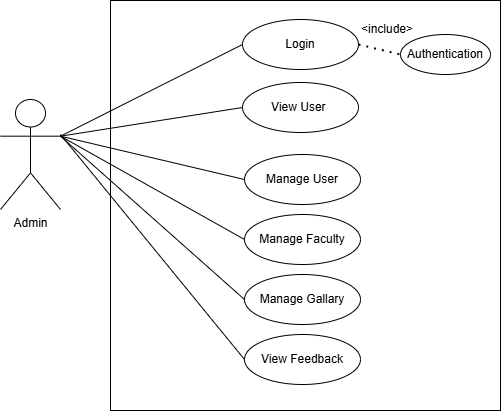

The diagram above was exported from draw.io. Its source (the exported page's mxGraphModel, read from the mxfile embedded in the PNG):
<mxGraphModel dx="1042" dy="3008" grid="0" gridSize="10" guides="1" tooltips="1" connect="1" arrows="1" fold="1" page="0" pageScale="1" pageWidth="827" pageHeight="1169" background="#FFFFFF" math="0" shadow="0">
  <root>
    <mxCell id="0" />
    <mxCell id="1" parent="0" />
    <mxCell id="2" value="" style="rounded=0;whiteSpace=wrap;html=1;fillColor=none;" vertex="1" parent="1">
      <mxGeometry x="290" y="636" width="390" height="410" as="geometry" />
    </mxCell>
    <mxCell id="3" value="Admin" style="shape=umlActor;verticalLabelPosition=bottom;verticalAlign=top;html=1;outlineConnect=0;fillColor=none;" vertex="1" parent="1">
      <mxGeometry x="180" y="735" width="60" height="110" as="geometry" />
    </mxCell>
    <mxCell id="4" value="Login" style="ellipse;whiteSpace=wrap;html=1;fillColor=none;" vertex="1" parent="1">
      <mxGeometry x="422" y="655" width="116" height="50" as="geometry" />
    </mxCell>
    <mxCell id="5" value="View User&amp;nbsp;" style="ellipse;whiteSpace=wrap;html=1;fillColor=none;" vertex="1" parent="1">
      <mxGeometry x="422" y="718" width="116" height="50" as="geometry" />
    </mxCell>
    <mxCell id="6" value="Manage User" style="ellipse;whiteSpace=wrap;html=1;fillColor=none;" vertex="1" parent="1">
      <mxGeometry x="424" y="790" width="116" height="50" as="geometry" />
    </mxCell>
    <mxCell id="7" value="Manage Faculty" style="ellipse;whiteSpace=wrap;html=1;fillColor=none;" vertex="1" parent="1">
      <mxGeometry x="424" y="850" width="116" height="50" as="geometry" />
    </mxCell>
    <mxCell id="8" value="Authentication" style="ellipse;whiteSpace=wrap;html=1;fillColor=none;" vertex="1" parent="1">
      <mxGeometry x="580" y="670" width="90" height="40" as="geometry" />
    </mxCell>
    <mxCell id="9" value="" style="endArrow=none;dashed=1;html=1;dashPattern=1 3;strokeWidth=2;rounded=0;exitX=1;exitY=0.5;exitDx=0;exitDy=0;entryX=0;entryY=0.5;entryDx=0;entryDy=0;" edge="1" source="4" target="8" parent="1">
      <mxGeometry width="50" height="50" relative="1" as="geometry">
        <mxPoint x="340" y="880" as="sourcePoint" />
        <mxPoint x="390" y="830" as="targetPoint" />
      </mxGeometry>
    </mxCell>
    <mxCell id="10" value="&amp;lt;include&amp;gt;" style="text;html=1;align=center;verticalAlign=middle;whiteSpace=wrap;rounded=0;" vertex="1" parent="1">
      <mxGeometry x="541.5" y="655" width="50" height="20" as="geometry" />
    </mxCell>
    <mxCell id="11" value="" style="endArrow=none;html=1;rounded=0;exitX=1;exitY=0.3333333333333333;exitDx=0;exitDy=0;exitPerimeter=0;entryX=0;entryY=0.5;entryDx=0;entryDy=0;" edge="1" source="3" target="5" parent="1">
      <mxGeometry width="50" height="50" relative="1" as="geometry">
        <mxPoint x="340" y="870" as="sourcePoint" />
        <mxPoint x="390" y="820" as="targetPoint" />
      </mxGeometry>
    </mxCell>
    <mxCell id="12" value="" style="endArrow=none;html=1;rounded=0;exitX=1;exitY=0.3333333333333333;exitDx=0;exitDy=0;exitPerimeter=0;entryX=0;entryY=0.5;entryDx=0;entryDy=0;" edge="1" source="3" target="4" parent="1">
      <mxGeometry width="50" height="50" relative="1" as="geometry">
        <mxPoint x="340" y="870" as="sourcePoint" />
        <mxPoint x="390" y="820" as="targetPoint" />
      </mxGeometry>
    </mxCell>
    <mxCell id="13" value="" style="endArrow=none;html=1;rounded=0;exitX=1;exitY=0.3333333333333333;exitDx=0;exitDy=0;exitPerimeter=0;entryX=0;entryY=0.5;entryDx=0;entryDy=0;" edge="1" source="3" target="6" parent="1">
      <mxGeometry width="50" height="50" relative="1" as="geometry">
        <mxPoint x="260" y="792" as="sourcePoint" />
        <mxPoint x="444" y="730" as="targetPoint" />
      </mxGeometry>
    </mxCell>
    <mxCell id="14" value="" style="endArrow=none;html=1;rounded=0;exitX=1;exitY=0.3333333333333333;exitDx=0;exitDy=0;exitPerimeter=0;entryX=0;entryY=0.5;entryDx=0;entryDy=0;" edge="1" source="3" target="7" parent="1">
      <mxGeometry width="50" height="50" relative="1" as="geometry">
        <mxPoint x="270" y="802" as="sourcePoint" />
        <mxPoint x="454" y="740" as="targetPoint" />
      </mxGeometry>
    </mxCell>
    <mxCell id="15" value="Manage Gallary" style="ellipse;whiteSpace=wrap;html=1;fillColor=none;" vertex="1" parent="1">
      <mxGeometry x="424" y="910" width="116" height="50" as="geometry" />
    </mxCell>
    <mxCell id="16" value="" style="endArrow=none;html=1;rounded=0;exitX=1;exitY=0.3333333333333333;exitDx=0;exitDy=0;exitPerimeter=0;entryX=0;entryY=0.5;entryDx=0;entryDy=0;" edge="1" source="3" target="15" parent="1">
      <mxGeometry width="50" height="50" relative="1" as="geometry">
        <mxPoint x="250" y="782" as="sourcePoint" />
        <mxPoint x="434" y="885" as="targetPoint" />
      </mxGeometry>
    </mxCell>
    <mxCell id="17" value="View Feedback" style="ellipse;whiteSpace=wrap;html=1;fillColor=none;" vertex="1" parent="1">
      <mxGeometry x="424" y="970" width="116" height="50" as="geometry" />
    </mxCell>
    <mxCell id="18" value="" style="endArrow=none;html=1;rounded=0;entryX=0;entryY=0.5;entryDx=0;entryDy=0;" edge="1" target="17" parent="1">
      <mxGeometry width="50" height="50" relative="1" as="geometry">
        <mxPoint x="240" y="770" as="sourcePoint" />
        <mxPoint x="434" y="1008" as="targetPoint" />
      </mxGeometry>
    </mxCell>
  </root>
</mxGraphModel>